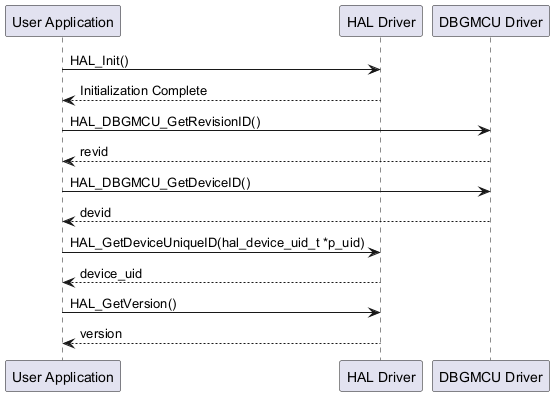

The diagram above was rendered by PlantUML. Its source (embedded in the PNG):
@startuml
participant "User Application" as UA
participant "HAL Driver" as HAL2
participant "DBGMCU Driver" as dbgmcu

UA -> HAL2 : HAL_Init()
HAL2 --> UA : Initialization Complete

UA -> dbgmcu : HAL_DBGMCU_GetRevisionID()
dbgmcu --> UA : revid

UA -> dbgmcu : HAL_DBGMCU_GetDeviceID()
dbgmcu --> UA : devid

UA -> HAL2 : HAL_GetDeviceUniqueID(hal_device_uid_t *p_uid)
HAL2 --> UA : device_uid

UA -> HAL2 : HAL_GetVersion()
HAL2 --> UA : version
@enduml